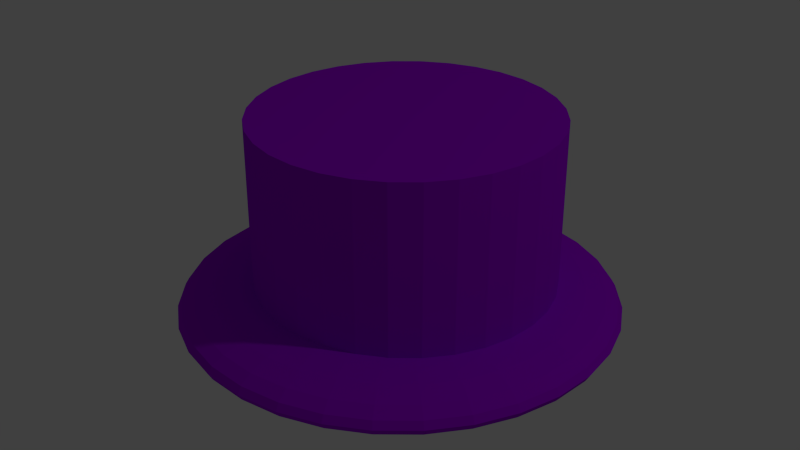 # Source: purpleHat.blend  (saved by Blender 2.79.0; exported with 4.5.12 LTS)
import bpy
from mathutils import Matrix  # noqa: F401  (used for matrix-valued properties, if any)

bpy.ops.wm.read_factory_settings(use_empty=True)
scene = bpy.context.scene
scene.name = 'Scene'

# ---- collections
col_collection_1 = bpy.data.collections.new('Collection 1'); scene.collection.children.link(col_collection_1)

# ---- materials (node trees are filled in below, after node groups)
mat_material_003 = bpy.data.materials.new('Material.003')
mat_material_003.alpha_threshold = 0.0
mat_material_003.use_transparent_shadow = False
mat_material_003.diffuse_color = (0.378, 0.0, 0.8, 1.0)
mat_material_003.roughness = 0.5
mat_material_003.line_color = (0.0, 0.0, 0.0, 1.0)

# ---- material node trees

# ---- world
world_world = bpy.data.worlds.new('World'); scene.world = world_world
world_world.color = (0.05088, 0.05088, 0.05088)
world_world.use_sun_shadow = False
world_world.sun_shadow_jitter_overblur = 0.0
world_world.cycles.sampling_method = 'NONE'
world_world.cycles.sample_map_resolution = 256

# ---- cameras
cam_camera = bpy.data.cameras.new('Camera')
cam_camera.clip_end = 100.0
cam_camera.lens = 35.0
cam_camera.sensor_width = 32.0
cam_camera.sensor_height = 18.0
cam_camera.ortho_scale = 7.314
cam_camera.dof.focus_distance = 0.0
cam_camera.dof.aperture_fstop = 128.0

# ---- lights
light_lamp = bpy.data.lights.new('Lamp', 'POINT')
light_lamp.transmission_factor = 0.0
light_lamp.cutoff_distance = 30.0
light_lamp.energy = 100.0
light_lamp.shadow_buffer_clip_start = 1.001
light_lamp.shadow_soft_size = 0.1
light_lamp.shadow_maximum_resolution = 0.006
light_lamp.use_absolute_resolution = True
light_lamp.cycles.use_multiple_importance_sampling = False

# ---- meshes
me_cylinder = bpy.data.meshes.new('Cylinder')
me_cylinder.from_pydata([(0.0, 1.0, -1.0), (0.0, 1.0, 1.0), (0.1951, 0.9808, -1.0), (0.1951, 0.9808, 1.0), (0.3827, 0.9239, -1.0), (0.3827, 0.9239, 1.0), (0.5556, 0.8315, -1.0), (0.5556, 0.8315, 1.0), (0.7071, 0.7071, -1.0), (0.7071, 0.7071, 1.0), (0.8315, 0.5556, -1.0), (0.8315, 0.5556, 1.0), (0.9239, 0.3827, -1.0), (0.9239, 0.3827, 1.0), (0.9808, 0.1951, -1.0), (0.9808, 0.1951, 1.0), (1.0, 7.55e-08, -1.0), (1.0, 7.55e-08, 1.0), (0.9808, -0.1951, -1.0), (0.9808, -0.1951, 1.0), (0.9239, -0.3827, -1.0), (0.9239, -0.3827, 1.0), (0.8315, -0.5556, -1.0), (0.8315, -0.5556, 1.0), (0.7071, -0.7071, -1.0), (0.7071, -0.7071, 1.0), (0.5556, -0.8315, -1.0), (0.5556, -0.8315, 1.0), (0.3827, -0.9239, -1.0), (0.3827, -0.9239, 1.0), (0.1951, -0.9808, -1.0), (0.1951, -0.9808, 1.0), (-3.258e-07, -1.0, -1.0), (-3.258e-07, -1.0, 1.0), (-0.1951, -0.9808, -1.0), (-0.1951, -0.9808, 1.0), (-0.3827, -0.9239, -1.0), (-0.3827, -0.9239, 1.0), (-0.5556, -0.8315, -1.0), (-0.5556, -0.8315, 1.0), (-0.7071, -0.7071, -1.0), (-0.7071, -0.7071, 1.0), (-0.8315, -0.5556, -1.0), (-0.8315, -0.5556, 1.0), (-0.9239, -0.3827, -1.0), (-0.9239, -0.3827, 1.0), (-0.9808, -0.1951, -1.0), (-0.9808, -0.1951, 1.0), (-1.0, 9.656e-07, -1.0), (-1.0, 9.656e-07, 1.0), (-0.9808, 0.1951, -1.0), (-0.9808, 0.1951, 1.0), (-0.9239, 0.3827, -1.0), (-0.9239, 0.3827, 1.0), (-0.8315, 0.5556, -1.0), (-0.8315, 0.5556, 1.0), (-0.7071, 0.7071, -1.0), (-0.7071, 0.7071, 1.0), (-0.5556, 0.8315, -1.0), (-0.5556, 0.8315, 1.0), (-0.3827, 0.9239, -1.0), (-0.3827, 0.9239, 1.0), (-0.1951, 0.9808, -1.0), (-0.1951, 0.9808, 1.0), (-0.3207, -0.01587, -0.7357), (-0.5952, -0.01587, -0.7585), (-0.8482, -0.01587, -0.7955), (-1.07, -0.01587, -0.8452), (-1.252, -0.01587, -0.9058), (-1.387, -0.01587, -0.975), (-1.47, -0.01587, -1.05), (-1.499, -0.01587, -1.128), (-1.47, -0.01587, -1.206), (-1.387, -0.01587, -1.281), (-1.252, -0.01587, -1.35), (-1.07, -0.01587, -1.411), (-0.8482, -0.01587, -1.461), (-0.5952, -0.01587, -1.498), (-0.3207, -0.01587, -1.52), (-0.3152, 0.03982, -0.7357), (-0.5845, 0.09338, -0.7585), (-0.8326, 0.1427, -0.7955), (-1.05, 0.186, -0.8452), (-1.229, 0.2215, -0.9058), (-1.361, 0.2479, -0.975), (-1.443, 0.2641, -1.05), (-1.47, 0.2696, -1.128), (-1.443, 0.2641, -1.206), (-1.361, 0.2479, -1.281), (-1.229, 0.2215, -1.35), (-1.05, 0.186, -1.411), (-0.8326, 0.1427, -1.461), (-0.5845, 0.09338, -1.498), (-0.3152, 0.03982, -1.52), (-0.299, 0.09338, -0.7357), (-0.5526, 0.1984, -0.7585), (-0.7863, 0.2953, -0.7955), (-0.9912, 0.3801, -0.8452), (-1.159, 0.4498, -0.9058), (-1.284, 0.5015, -0.975), (-1.361, 0.5334, -1.05), (-1.387, 0.5442, -1.128), (-1.361, 0.5334, -1.206), (-1.284, 0.5015, -1.281), (-1.159, 0.4498, -1.35), (-0.9912, 0.3801, -1.411), (-0.7863, 0.2953, -1.461), (-0.5526, 0.1984, -1.498), (-0.299, 0.09338, -1.52), (-0.2726, 0.1427, -0.7357), (-0.5008, 0.2953, -0.7585), (-0.7112, 0.4358, -0.7955), (-0.8956, 0.559, -0.8452), (-1.047, 0.6601, -0.9058), (-1.159, 0.7353, -0.975), (-1.229, 0.7815, -1.05), (-1.252, 0.7972, -1.128), (-1.229, 0.7815, -1.206), (-1.159, 0.7353, -1.281), (-1.047, 0.6601, -1.35), (-0.8956, 0.559, -1.411), (-0.7112, 0.4358, -1.461), (-0.5008, 0.2953, -1.498), (-0.2726, 0.1427, -1.52), (-0.2371, 0.186, -0.7357), (-0.4312, 0.3801, -0.7585), (-0.6101, 0.559, -0.7955), (-0.7669, 0.7158, -0.8452), (-0.8956, 0.8445, -0.9058), (-0.9912, 0.9401, -0.975), (-1.05, 0.999, -1.05), (-1.07, 1.019, -1.128), (-1.05, 0.999, -1.206), (-0.9912, 0.9401, -1.281), (-0.8956, 0.8445, -1.35), (-0.7669, 0.7158, -1.411), (-0.6101, 0.559, -1.461), (-0.4312, 0.3801, -1.498), (-0.2371, 0.186, -1.52), (-0.1938, 0.2215, -0.7357), (-0.3463, 0.4498, -0.7585), (-0.4869, 0.6601, -0.7955), (-0.6101, 0.8445, -0.8452), (-0.7112, 0.9958, -0.9058), (-0.7863, 1.108, -0.975), (-0.8326, 1.178, -1.05), (-0.8482, 1.201, -1.128), (-0.8326, 1.178, -1.206), (-0.7863, 1.108, -1.281), (-0.7112, 0.9958, -1.35), (-0.6101, 0.8445, -1.411), (-0.4869, 0.6601, -1.461), (-0.3463, 0.4498, -1.498), (-0.1938, 0.2215, -1.52), (-0.1444, 0.2479, -0.7357), (-0.2495, 0.5015, -0.7585), (-0.3463, 0.7353, -0.7955), (-0.4312, 0.9401, -0.8452), (-0.5008, 1.108, -0.9058), (-0.5526, 1.233, -0.975), (-0.5845, 1.31, -1.05), (-0.5952, 1.336, -1.128), (-0.5845, 1.31, -1.206), (-0.5526, 1.233, -1.281), (-0.5008, 1.108, -1.35), (-0.4312, 0.9401, -1.411), (-0.3463, 0.7353, -1.461), (-0.2495, 0.5015, -1.498), (-0.1444, 0.2479, -1.52), (-0.09089, 0.2641, -0.7357), (-0.1444, 0.5334, -0.7585), (-0.1938, 0.7815, -0.7955), (-0.2371, 0.999, -0.8452), (-0.2726, 1.178, -0.9058), (-0.299, 1.31, -0.975), (-0.3152, 1.392, -1.05), (-0.3207, 1.419, -1.128), (-0.3152, 1.392, -1.206), (-0.299, 1.31, -1.281), (-0.2726, 1.178, -1.35), (-0.2371, 0.999, -1.411), (-0.1938, 0.7815, -1.461), (-0.1444, 0.5334, -1.498), (-0.09089, 0.2641, -1.52), (-0.03519, 0.2696, -0.7357), (-0.03519, 0.5442, -0.7585), (-0.03519, 0.7972, -0.7955), (-0.03519, 1.019, -0.8452), (-0.03519, 1.201, -0.9058), (-0.03519, 1.336, -0.975), (-0.03519, 1.419, -1.05), (-0.03519, 1.448, -1.128), (-0.03519, 1.419, -1.206), (-0.03519, 1.336, -1.281), (-0.03519, 1.201, -1.35), (-0.03519, 1.019, -1.411), (-0.03519, 0.7972, -1.461), (-0.03519, 0.5442, -1.498), (-0.03519, 0.2696, -1.52), (0.0205, 0.2641, -0.7357), (0.07406, 0.5334, -0.7585), (0.1234, 0.7815, -0.7955), (0.1667, 0.999, -0.8452), (0.2022, 1.178, -0.9058), (0.2286, 1.31, -0.975), (0.2448, 1.392, -1.05), (0.2503, 1.419, -1.128), (0.2448, 1.392, -1.206), (0.2286, 1.31, -1.281), (0.2022, 1.178, -1.35), (0.1667, 0.999, -1.411), (0.1234, 0.7815, -1.461), (0.07406, 0.5334, -1.498), (0.0205, 0.2641, -1.52), (0.07406, 0.2479, -0.7357), (0.1791, 0.5015, -0.7585), (0.2759, 0.7353, -0.7955), (0.3608, 0.9401, -0.8452), (0.4304, 1.108, -0.9058), (0.4822, 1.233, -0.975), (0.5141, 1.31, -1.05), (0.5248, 1.336, -1.128), (0.5141, 1.31, -1.206), (0.4822, 1.233, -1.281), (0.4304, 1.108, -1.35), (0.3608, 0.9401, -1.411), (0.2759, 0.7353, -1.461), (0.1791, 0.5015, -1.498), (0.07406, 0.2479, -1.52), (0.1234, 0.2215, -0.7357), (0.2759, 0.4498, -0.7585), (0.4165, 0.6601, -0.7955), (0.5397, 0.8445, -0.8452), (0.6408, 0.9958, -0.9058), (0.7159, 1.108, -0.975), (0.7622, 1.178, -1.05), (0.7778, 1.201, -1.128), (0.7622, 1.178, -1.206), (0.7159, 1.108, -1.281), (0.6408, 0.9958, -1.35), (0.5397, 0.8445, -1.411), (0.4165, 0.6601, -1.461), (0.2759, 0.4498, -1.498), (0.1234, 0.2215, -1.52), (0.1667, 0.186, -0.7357), (0.3608, 0.3801, -0.7585), (0.5397, 0.559, -0.7955), (0.6965, 0.7158, -0.8452), (0.8252, 0.8445, -0.9058), (0.9208, 0.9401, -0.975), (0.9797, 0.999, -1.05), (0.9996, 1.019, -1.128), (0.9797, 0.999, -1.206), (0.9208, 0.9401, -1.281), (0.8252, 0.8445, -1.35), (0.6965, 0.7158, -1.411), (0.5397, 0.559, -1.461), (0.3608, 0.3801, -1.498), (0.1667, 0.186, -1.52), (0.2022, 0.1427, -0.7357), (0.4304, 0.2953, -0.7585), (0.6408, 0.4358, -0.7955), (0.8252, 0.559, -0.8452), (0.9765, 0.6601, -0.9058), (1.089, 0.7353, -0.975), (1.158, 0.7815, -1.05), (1.182, 0.7972, -1.128), (1.158, 0.7815, -1.206), (1.089, 0.7353, -1.281), (0.9765, 0.6601, -1.35), (0.8252, 0.559, -1.411), (0.6408, 0.4358, -1.461), (0.4304, 0.2953, -1.498), (0.2022, 0.1427, -1.52), (0.2286, 0.09338, -0.7357), (0.4822, 0.1984, -0.7585), (0.7159, 0.2953, -0.7955), (0.9208, 0.3801, -0.8452), (1.089, 0.4498, -0.9058), (1.214, 0.5015, -0.975), (1.291, 0.5334, -1.05), (1.317, 0.5442, -1.128), (1.291, 0.5334, -1.206), (1.214, 0.5015, -1.281), (1.089, 0.4498, -1.35), (0.9208, 0.3801, -1.411), (0.7159, 0.2953, -1.461), (0.4822, 0.1984, -1.498), (0.2286, 0.09338, -1.52), (0.2448, 0.03982, -0.7357), (0.5141, 0.09338, -0.7585), (0.7622, 0.1427, -0.7955), (0.9797, 0.186, -0.8452), (1.158, 0.2215, -0.9058), (1.291, 0.2479, -0.975), (1.373, 0.2641, -1.05), (1.4, 0.2696, -1.128), (1.373, 0.2641, -1.206), (1.291, 0.2479, -1.281), (1.158, 0.2215, -1.35), (0.9797, 0.186, -1.411), (0.7622, 0.1427, -1.461), (0.5141, 0.09338, -1.498), (0.2448, 0.03982, -1.52), (0.2503, -0.01587, -0.7357), (0.5248, -0.01587, -0.7585), (0.7778, -0.01587, -0.7955), (0.9996, -0.01587, -0.8452), (1.182, -0.01587, -0.9058), (1.317, -0.01587, -0.975), (1.4, -0.01587, -1.05), (1.428, -0.01587, -1.128), (1.4, -0.01587, -1.206), (1.317, -0.01587, -1.281), (1.182, -0.01587, -1.35), (0.9996, -0.01587, -1.411), (0.7778, -0.01587, -1.461), (0.5248, -0.01587, -1.498), (0.2503, -0.01587, -1.52), (0.2448, -0.07157, -0.7357), (0.5141, -0.1251, -0.7585), (0.7622, -0.1745, -0.7955), (0.9797, -0.2178, -0.8452), (1.158, -0.2533, -0.9058), (1.291, -0.2796, -0.975), (1.373, -0.2959, -1.05), (1.4, -0.3014, -1.128), (1.373, -0.2959, -1.206), (1.291, -0.2796, -1.281), (1.158, -0.2533, -1.35), (0.9797, -0.2178, -1.411), (0.7622, -0.1745, -1.461), (0.5141, -0.1251, -1.498), (0.2448, -0.07157, -1.52), (0.2286, -0.1251, -0.7357), (0.4822, -0.2302, -0.7585), (0.7159, -0.327, -0.7955), (0.9208, -0.4119, -0.8452), (1.089, -0.4815, -0.9058), (1.214, -0.5333, -0.975), (1.291, -0.5651, -1.05), (1.317, -0.5759, -1.128), (1.291, -0.5651, -1.206), (1.214, -0.5333, -1.281), (1.089, -0.4815, -1.35), (0.9208, -0.4119, -1.411), (0.7159, -0.327, -1.461), (0.4822, -0.2302, -1.498), (0.2286, -0.1251, -1.52), (0.2022, -0.1745, -0.7357), (0.4304, -0.327, -0.7585), (0.6408, -0.4676, -0.7955), (0.8252, -0.5908, -0.8452), (0.9765, -0.6919, -0.9058), (1.089, -0.767, -0.975), (1.158, -0.8133, -1.05), (1.182, -0.8289, -1.128), (1.158, -0.8133, -1.206), (1.089, -0.767, -1.281), (0.9765, -0.6919, -1.35), (0.8252, -0.5908, -1.411), (0.6408, -0.4676, -1.461), (0.4304, -0.327, -1.498), (0.2022, -0.1745, -1.52), (0.1667, -0.2178, -0.7357), (0.3608, -0.4119, -0.7585), (0.5397, -0.5908, -0.7955), (0.6965, -0.7476, -0.8452), (0.8252, -0.8763, -0.9058), (0.9208, -0.9719, -0.975), (0.9797, -1.031, -1.05), (0.9996, -1.051, -1.128), (0.9797, -1.031, -1.206), (0.9208, -0.9719, -1.281), (0.8252, -0.8763, -1.35), (0.6965, -0.7476, -1.411), (0.5397, -0.5908, -1.461), (0.3608, -0.4119, -1.498), (0.1667, -0.2178, -1.52), (0.1234, -0.2533, -0.7357), (0.2759, -0.4815, -0.7585), (0.4165, -0.6919, -0.7955), (0.5397, -0.8763, -0.8452), (0.6408, -1.028, -0.9058), (0.7159, -1.14, -0.975), (0.7622, -1.209, -1.05), (0.7778, -1.233, -1.128), (0.7622, -1.209, -1.206), (0.7159, -1.14, -1.281), (0.6408, -1.028, -1.35), (0.5397, -0.8763, -1.411), (0.4165, -0.6919, -1.461), (0.2759, -0.4815, -1.498), (0.1234, -0.2533, -1.52), (-0.03519, -0.01587, -1.528), (0.07406, -0.2796, -0.7357), (0.1791, -0.5333, -0.7585), (0.2759, -0.767, -0.7955), (0.3608, -0.9719, -0.8452), (0.4304, -1.14, -0.9058), (0.4822, -1.265, -0.975), (0.5141, -1.342, -1.05), (0.5248, -1.368, -1.128), (0.5141, -1.342, -1.206), (0.4822, -1.265, -1.281), (0.4304, -1.14, -1.35), (0.3608, -0.9719, -1.411), (0.2759, -0.767, -1.461), (0.1791, -0.5333, -1.498), (0.07406, -0.2796, -1.52), (0.0205, -0.2959, -0.7357), (0.07406, -0.5651, -0.7585), (0.1234, -0.8133, -0.7955), (0.1667, -1.031, -0.8452), (0.2022, -1.209, -0.9058), (0.2286, -1.342, -0.975), (0.2448, -1.424, -1.05), (0.2503, -1.451, -1.128), (0.2448, -1.424, -1.206), (0.2286, -1.342, -1.281), (0.2022, -1.209, -1.35), (0.1667, -1.031, -1.411), (0.1234, -0.8133, -1.461), (0.07406, -0.5651, -1.498), (0.0205, -0.2959, -1.52), (-0.03519, -0.3014, -0.7357), (-0.03519, -0.5759, -0.7585), (-0.03519, -0.8289, -0.7955), (-0.03519, -1.051, -0.8452), (-0.03519, -1.233, -0.9058), (-0.03519, -1.368, -0.975), (-0.03519, -1.451, -1.05), (-0.03519, -1.479, -1.128), (-0.03519, -1.451, -1.206), (-0.03519, -1.368, -1.281), (-0.03519, -1.233, -1.35), (-0.03519, -1.051, -1.411), (-0.03519, -0.8289, -1.461), (-0.03519, -0.5759, -1.498), (-0.03519, -0.3014, -1.52), (-0.09089, -0.2959, -0.7357), (-0.1444, -0.5651, -0.7585), (-0.1938, -0.8133, -0.7955), (-0.2371, -1.031, -0.8452), (-0.2726, -1.209, -0.9058), (-0.299, -1.342, -0.975), (-0.3152, -1.424, -1.05), (-0.3207, -1.451, -1.128), (-0.3152, -1.424, -1.206), (-0.299, -1.342, -1.281), (-0.2726, -1.209, -1.35), (-0.2371, -1.031, -1.411), (-0.1938, -0.8133, -1.461), (-0.1444, -0.5651, -1.498), (-0.09089, -0.2959, -1.52), (-0.1444, -0.2796, -0.7357), (-0.2495, -0.5333, -0.7585), (-0.3463, -0.767, -0.7955), (-0.4312, -0.9719, -0.8452), (-0.5008, -1.14, -0.9058), (-0.5526, -1.265, -0.975), (-0.5845, -1.342, -1.05), (-0.5952, -1.368, -1.128), (-0.5845, -1.342, -1.206), (-0.5526, -1.265, -1.281), (-0.5008, -1.14, -1.35), (-0.4312, -0.9719, -1.411), (-0.3463, -0.767, -1.461), (-0.2495, -0.5333, -1.498), (-0.1444, -0.2796, -1.52), (-0.1938, -0.2533, -0.7357), (-0.3463, -0.4815, -0.7585), (-0.4869, -0.6919, -0.7955), (-0.6101, -0.8763, -0.8452), (-0.7112, -1.028, -0.9058), (-0.7863, -1.14, -0.975), (-0.8326, -1.209, -1.05), (-0.8482, -1.233, -1.128), (-0.8326, -1.209, -1.206), (-0.7863, -1.14, -1.281), (-0.7112, -1.028, -1.35), (-0.6101, -0.8763, -1.411), (-0.4869, -0.6919, -1.461), (-0.3463, -0.4815, -1.498), (-0.1938, -0.2533, -1.52), (-0.2371, -0.2178, -0.7357), (-0.4312, -0.4119, -0.7585), (-0.6101, -0.5908, -0.7955), (-0.7669, -0.7476, -0.8452), (-0.8956, -0.8763, -0.9058), (-0.9912, -0.9719, -0.975), (-1.05, -1.031, -1.05), (-1.07, -1.051, -1.128), (-1.05, -1.031, -1.206), (-0.9912, -0.9719, -1.281), (-0.8956, -0.8763, -1.35), (-0.7669, -0.7476, -1.411), (-0.6101, -0.5908, -1.461), (-0.4312, -0.4119, -1.498), (-0.2371, -0.2178, -1.52), (-0.2726, -0.1745, -0.7357), (-0.5008, -0.327, -0.7585), (-0.7112, -0.4676, -0.7955), (-0.8956, -0.5908, -0.8452), (-1.047, -0.6919, -0.9058), (-1.159, -0.767, -0.975), (-1.229, -0.8133, -1.05), (-1.252, -0.8289, -1.128), (-1.229, -0.8133, -1.206), (-1.159, -0.767, -1.281), (-1.047, -0.6919, -1.35), (-0.8956, -0.5908, -1.411), (-0.7112, -0.4676, -1.461), (-0.5008, -0.327, -1.498), (-0.2726, -0.1745, -1.52), (-0.03519, -0.01587, -0.7281), (-0.299, -0.1251, -0.7357), (-0.5526, -0.2302, -0.7585), (-0.7863, -0.327, -0.7955), (-0.9912, -0.4119, -0.8452), (-1.159, -0.4815, -0.9058), (-1.284, -0.5333, -0.975), (-1.361, -0.5651, -1.05), (-1.387, -0.5759, -1.128), (-1.361, -0.5651, -1.206), (-1.284, -0.5333, -1.281), (-1.159, -0.4815, -1.35), (-0.9912, -0.4119, -1.411), (-0.7863, -0.327, -1.461), (-0.5526, -0.2302, -1.498), (-0.299, -0.1251, -1.52), (-0.3152, -0.07157, -0.7357), (-0.5845, -0.1251, -0.7585), (-0.8326, -0.1745, -0.7955), (-1.05, -0.2178, -0.8452), (-1.229, -0.2533, -0.9058), (-1.361, -0.2796, -0.975), (-1.443, -0.2959, -1.05), (-1.47, -0.3014, -1.128), (-1.443, -0.2959, -1.206), (-1.361, -0.2796, -1.281), (-1.229, -0.2533, -1.35), (-1.05, -0.2178, -1.411), (-0.8326, -0.1745, -1.461), (-0.5845, -0.1251, -1.498), (-0.3152, -0.07157, -1.52)], [], [(0, 1, 3, 2), (2, 3, 5, 4), (4, 5, 7, 6), (6, 7, 9, 8), (8, 9, 11, 10), (10, 11, 13, 12), (12, 13, 15, 14), (14, 15, 17, 16), (16, 17, 19, 18), (18, 19, 21, 20), (20, 21, 23, 22), (22, 23, 25, 24), (24, 25, 27, 26), (26, 27, 29, 28), (28, 29, 31, 30), (30, 31, 33, 32), (32, 33, 35, 34), (34, 35, 37, 36), (36, 37, 39, 38), (38, 39, 41, 40), (40, 41, 43, 42), (42, 43, 45, 44), (44, 45, 47, 46), (46, 47, 49, 48), (48, 49, 51, 50), (50, 51, 53, 52), (52, 53, 55, 54), (54, 55, 57, 56), (56, 57, 59, 58), (58, 59, 61, 60), (3, 1, 63, 61, 59, 57, 55, 53, 51, 49, 47, 45, 43, 41, 39, 37, 35, 33, 31, 29, 27, 25, 23, 21, 19, 17, 15, 13, 11, 9, 7, 5), (62, 63, 1, 0), (60, 61, 63, 62), (0, 2, 4, 6, 8, 10, 12, 14, 16, 18, 20, 22, 24, 26, 28, 30, 32, 34, 36, 38, 40, 42, 44, 46, 48, 50, 52, 54, 56, 58, 60, 62), (72, 71, 86, 87), (70, 69, 84, 85), (68, 67, 82, 83), (66, 65, 80, 81), (77, 76, 91, 92), (75, 74, 89, 90), (73, 72, 87, 88), (71, 70, 85, 86), (69, 68, 83, 84), (67, 66, 81, 82), (78, 77, 92, 93), (65, 64, 79, 80), (76, 75, 90, 91), (74, 73, 88, 89), (82, 81, 96, 97), (93, 92, 107, 108), (80, 79, 94, 95), (91, 90, 105, 106), (89, 88, 103, 104), (87, 86, 101, 102), (85, 84, 99, 100), (83, 82, 97, 98), (81, 80, 95, 96), (92, 91, 106, 107), (90, 89, 104, 105), (88, 87, 102, 103), (86, 85, 100, 101), (84, 83, 98, 99), (97, 96, 111, 112), (108, 107, 122, 123), (95, 94, 109, 110), (106, 105, 120, 121), (104, 103, 118, 119), (102, 101, 116, 117), (100, 99, 114, 115), (98, 97, 112, 113), (96, 95, 110, 111), (107, 106, 121, 122), (105, 104, 119, 120), (103, 102, 117, 118), (101, 100, 115, 116), (99, 98, 113, 114), (112, 111, 126, 127), (123, 122, 137, 138), (110, 109, 124, 125), (121, 120, 135, 136), (119, 118, 133, 134), (117, 116, 131, 132), (115, 114, 129, 130), (113, 112, 127, 128), (111, 110, 125, 126), (122, 121, 136, 137), (120, 119, 134, 135), (118, 117, 132, 133), (116, 115, 130, 131), (114, 113, 128, 129), (127, 126, 141, 142), (138, 137, 152, 153), (125, 124, 139, 140), (136, 135, 150, 151), (134, 133, 148, 149), (132, 131, 146, 147), (130, 129, 144, 145), (128, 127, 142, 143), (126, 125, 140, 141), (137, 136, 151, 152), (135, 134, 149, 150), (133, 132, 147, 148), (131, 130, 145, 146), (129, 128, 143, 144), (142, 141, 156, 157), (153, 152, 167, 168), (140, 139, 154, 155), (151, 150, 165, 166), (149, 148, 163, 164), (147, 146, 161, 162), (145, 144, 159, 160), (143, 142, 157, 158), (141, 140, 155, 156), (152, 151, 166, 167), (150, 149, 164, 165), (148, 147, 162, 163), (146, 145, 160, 161), (144, 143, 158, 159), (157, 156, 171, 172), (168, 167, 182, 183), (155, 154, 169, 170), (166, 165, 180, 181), (164, 163, 178, 179), (162, 161, 176, 177), (160, 159, 174, 175), (158, 157, 172, 173), (156, 155, 170, 171), (167, 166, 181, 182), (165, 164, 179, 180), (163, 162, 177, 178), (161, 160, 175, 176), (159, 158, 173, 174), (172, 171, 186, 187), (183, 182, 197, 198), (170, 169, 184, 185), (181, 180, 195, 196), (179, 178, 193, 194), (177, 176, 191, 192), (175, 174, 189, 190), (173, 172, 187, 188), (171, 170, 185, 186), (182, 181, 196, 197), (180, 179, 194, 195), (178, 177, 192, 193), (176, 175, 190, 191), (174, 173, 188, 189), (187, 186, 201, 202), (198, 197, 212, 213), (185, 184, 199, 200), (196, 195, 210, 211), (194, 193, 208, 209), (192, 191, 206, 207), (190, 189, 204, 205), (188, 187, 202, 203), (186, 185, 200, 201), (197, 196, 211, 212), (195, 194, 209, 210), (193, 192, 207, 208), (191, 190, 205, 206), (189, 188, 203, 204), (202, 201, 216, 217), (213, 212, 227, 228), (200, 199, 214, 215), (211, 210, 225, 226), (209, 208, 223, 224), (207, 206, 221, 222), (205, 204, 219, 220), (203, 202, 217, 218), (201, 200, 215, 216), (212, 211, 226, 227), (210, 209, 224, 225), (208, 207, 222, 223), (206, 205, 220, 221), (204, 203, 218, 219), (217, 216, 231, 232), (228, 227, 242, 243), (215, 214, 229, 230), (226, 225, 240, 241), (224, 223, 238, 239), (222, 221, 236, 237), (220, 219, 234, 235), (218, 217, 232, 233), (216, 215, 230, 231), (227, 226, 241, 242), (225, 224, 239, 240), (223, 222, 237, 238), (221, 220, 235, 236), (219, 218, 233, 234), (232, 231, 246, 247), (243, 242, 257, 258), (230, 229, 244, 245), (241, 240, 255, 256), (239, 238, 253, 254), (237, 236, 251, 252), (235, 234, 249, 250), (233, 232, 247, 248), (231, 230, 245, 246), (242, 241, 256, 257), (240, 239, 254, 255), (238, 237, 252, 253), (236, 235, 250, 251), (234, 233, 248, 249), (247, 246, 261, 262), (258, 257, 272, 273), (245, 244, 259, 260), (256, 255, 270, 271), (254, 253, 268, 269), (252, 251, 266, 267), (250, 249, 264, 265), (248, 247, 262, 263), (246, 245, 260, 261), (257, 256, 271, 272), (255, 254, 269, 270), (253, 252, 267, 268), (251, 250, 265, 266), (249, 248, 263, 264), (262, 261, 276, 277), (273, 272, 287, 288), (260, 259, 274, 275), (271, 270, 285, 286), (269, 268, 283, 284), (267, 266, 281, 282), (265, 264, 279, 280), (263, 262, 277, 278), (261, 260, 275, 276), (272, 271, 286, 287), (270, 269, 284, 285), (268, 267, 282, 283), (266, 265, 280, 281), (264, 263, 278, 279), (277, 276, 291, 292), (288, 287, 302, 303), (275, 274, 289, 290), (286, 285, 300, 301), (284, 283, 298, 299), (282, 281, 296, 297), (280, 279, 294, 295), (278, 277, 292, 293), (276, 275, 290, 291), (287, 286, 301, 302), (285, 284, 299, 300), (283, 282, 297, 298), (281, 280, 295, 296), (279, 278, 293, 294), (292, 291, 306, 307), (303, 302, 317, 318), (290, 289, 304, 305), (301, 300, 315, 316), (299, 298, 313, 314), (297, 296, 311, 312), (295, 294, 309, 310), (293, 292, 307, 308), (291, 290, 305, 306), (302, 301, 316, 317), (300, 299, 314, 315), (298, 297, 312, 313), (296, 295, 310, 311), (294, 293, 308, 309), (307, 306, 321, 322), (318, 317, 332, 333), (305, 304, 319, 320), (316, 315, 330, 331), (314, 313, 328, 329), (312, 311, 326, 327), (310, 309, 324, 325), (308, 307, 322, 323), (306, 305, 320, 321), (317, 316, 331, 332), (315, 314, 329, 330), (313, 312, 327, 328), (311, 310, 325, 326), (309, 308, 323, 324), (322, 321, 336, 337), (333, 332, 347, 348), (320, 319, 334, 335), (331, 330, 345, 346), (329, 328, 343, 344), (327, 326, 341, 342), (325, 324, 339, 340), (323, 322, 337, 338), (321, 320, 335, 336), (332, 331, 346, 347), (330, 329, 344, 345), (328, 327, 342, 343), (326, 325, 340, 341), (324, 323, 338, 339), (337, 336, 351, 352), (348, 347, 362, 363), (335, 334, 349, 350), (346, 345, 360, 361), (344, 343, 358, 359), (342, 341, 356, 357), (340, 339, 354, 355), (338, 337, 352, 353), (336, 335, 350, 351), (347, 346, 361, 362), (345, 344, 359, 360), (343, 342, 357, 358), (341, 340, 355, 356), (339, 338, 353, 354), (352, 351, 366, 367), (363, 362, 377, 378), (350, 349, 364, 365), (361, 360, 375, 376), (359, 358, 373, 374), (357, 356, 371, 372), (355, 354, 369, 370), (353, 352, 367, 368), (351, 350, 365, 366), (362, 361, 376, 377), (360, 359, 374, 375), (358, 357, 372, 373), (356, 355, 370, 371), (354, 353, 368, 369), (367, 366, 381, 382), (378, 377, 392, 393), (365, 364, 379, 380), (376, 375, 390, 391), (374, 373, 388, 389), (372, 371, 386, 387), (370, 369, 384, 385), (368, 367, 382, 383), (366, 365, 380, 381), (377, 376, 391, 392), (375, 374, 389, 390), (373, 372, 387, 388), (371, 370, 385, 386), (369, 368, 383, 384), (382, 381, 397, 398), (393, 392, 408, 409), (380, 379, 395, 396), (391, 390, 406, 407), (389, 388, 404, 405), (387, 386, 402, 403), (385, 384, 400, 401), (383, 382, 398, 399), (381, 380, 396, 397), (392, 391, 407, 408), (390, 389, 405, 406), (388, 387, 403, 404), (386, 385, 401, 402), (384, 383, 399, 400), (398, 397, 412, 413), (409, 408, 423, 424), (396, 395, 410, 411), (407, 406, 421, 422), (405, 404, 419, 420), (403, 402, 417, 418), (401, 400, 415, 416), (399, 398, 413, 414), (397, 396, 411, 412), (408, 407, 422, 423), (406, 405, 420, 421), (404, 403, 418, 419), (402, 401, 416, 417), (400, 399, 414, 415), (413, 412, 427, 428), (424, 423, 438, 439), (411, 410, 425, 426), (422, 421, 436, 437), (420, 419, 434, 435), (418, 417, 432, 433), (416, 415, 430, 431), (414, 413, 428, 429), (412, 411, 426, 427), (423, 422, 437, 438), (421, 420, 435, 436), (419, 418, 433, 434), (417, 416, 431, 432), (415, 414, 429, 430), (428, 427, 442, 443), (439, 438, 453, 454), (426, 425, 440, 441), (437, 436, 451, 452), (435, 434, 449, 450), (433, 432, 447, 448), (431, 430, 445, 446), (429, 428, 443, 444), (427, 426, 441, 442), (438, 437, 452, 453), (436, 435, 450, 451), (434, 433, 448, 449), (432, 431, 446, 447), (430, 429, 444, 445), (443, 442, 457, 458), (454, 453, 468, 469), (441, 440, 455, 456), (452, 451, 466, 467), (450, 449, 464, 465), (448, 447, 462, 463), (446, 445, 460, 461), (444, 443, 458, 459), (442, 441, 456, 457), (453, 452, 467, 468), (451, 450, 465, 466), (449, 448, 463, 464), (447, 446, 461, 462), (445, 444, 459, 460), (458, 457, 472, 473), (469, 468, 483, 484), (456, 455, 470, 471), (467, 466, 481, 482), (465, 464, 479, 480), (463, 462, 477, 478), (461, 460, 475, 476), (459, 458, 473, 474), (457, 456, 471, 472), (468, 467, 482, 483), (466, 465, 480, 481), (464, 463, 478, 479), (462, 461, 476, 477), (460, 459, 474, 475), (473, 472, 487, 488), (484, 483, 498, 499), (471, 470, 485, 486), (482, 481, 496, 497), (480, 479, 494, 495), (478, 477, 492, 493), (476, 475, 490, 491), (474, 473, 488, 489), (472, 471, 486, 487), (483, 482, 497, 498), (481, 480, 495, 496), (479, 478, 493, 494), (477, 476, 491, 492), (475, 474, 489, 490), (488, 487, 502, 503), (499, 498, 513, 514), (486, 485, 500, 501), (497, 496, 511, 512), (495, 494, 509, 510), (493, 492, 507, 508), (491, 490, 505, 506), (489, 488, 503, 504), (487, 486, 501, 502), (498, 497, 512, 513), (496, 495, 510, 511), (494, 493, 508, 509), (492, 491, 506, 507), (490, 489, 504, 505), (503, 502, 518, 519), (514, 513, 529, 530), (501, 500, 516, 517), (512, 511, 527, 528), (510, 509, 525, 526), (508, 507, 523, 524), (506, 505, 521, 522), (504, 503, 519, 520), (502, 501, 517, 518), (513, 512, 528, 529), (511, 510, 526, 527), (509, 508, 524, 525), (507, 506, 522, 523), (505, 504, 520, 521), (519, 518, 533, 534), (530, 529, 544, 545), (517, 516, 531, 532), (528, 527, 542, 543), (526, 525, 540, 541), (524, 523, 538, 539), (522, 521, 536, 537), (520, 519, 534, 535), (518, 517, 532, 533), (529, 528, 543, 544), (527, 526, 541, 542), (525, 524, 539, 540), (523, 522, 537, 538), (521, 520, 535, 536), (394, 78, 93), (64, 515, 79), (394, 93, 108), (79, 515, 94), (394, 108, 123), (94, 515, 109), (394, 123, 138), (109, 515, 124), (394, 138, 153), (124, 515, 139), (394, 153, 168), (139, 515, 154), (394, 168, 183), (154, 515, 169), (394, 183, 198), (169, 515, 184), (394, 198, 213), (184, 515, 199), (394, 213, 228), (199, 515, 214), (394, 228, 243), (214, 515, 229), (394, 243, 258), (229, 515, 244), (394, 258, 273), (244, 515, 259), (394, 273, 288), (259, 515, 274), (394, 288, 303), (274, 515, 289), (394, 303, 318), (289, 515, 304), (394, 318, 333), (304, 515, 319), (394, 333, 348), (319, 515, 334), (394, 348, 363), (334, 515, 349), (394, 363, 378), (349, 515, 364), (394, 378, 393), (364, 515, 379), (394, 393, 409), (379, 515, 395), (394, 409, 424), (395, 515, 410), (394, 424, 439), (410, 515, 425), (394, 439, 454), (425, 515, 440), (394, 454, 469), (440, 515, 455), (394, 469, 484), (455, 515, 470), (394, 484, 499), (470, 515, 485), (394, 499, 514), (485, 515, 500), (394, 514, 530), (500, 515, 516), (394, 530, 545), (516, 515, 531), (534, 533, 66, 67), (545, 544, 77, 78), (532, 531, 64, 65), (543, 542, 75, 76), (541, 540, 73, 74), (539, 538, 71, 72), (537, 536, 69, 70), (535, 534, 67, 68), (394, 545, 78), (533, 532, 65, 66), (544, 543, 76, 77), (531, 515, 64), (542, 541, 74, 75), (540, 539, 72, 73), (538, 537, 70, 71), (536, 535, 68, 69)])
me_cylinder.materials.append(mat_material_003)
me_cylinder.use_remesh_preserve_volume = False
me_cylinder.use_remesh_preserve_attributes = False
me_cylinder.use_mirror_vertex_groups = False
me_cylinder.update()

# ---- objects
ob_cylinder = bpy.data.objects.new('Cylinder', me_cylinder)
ob_lamp = bpy.data.objects.new('Lamp', light_lamp)
ob_camera = bpy.data.objects.new('Camera', cam_camera)

# ---- transforms, parenting, visibility, modifiers, constraints
ob_cylinder.location = (0.1439, -0.3496, 0.9749)
ob_cylinder.scale = (0.41, 0.41, 0.25)
ob_cylinder.lineart.crease_threshold = 0.0
ob_lamp.location = (4.076, 1.005, 5.904)
ob_lamp.rotation_euler = (0.6503, 0.05522, 1.866)
ob_lamp.lock_rotations_4d = False
ob_lamp.empty_display_type = 'ARROWS'
ob_lamp.color = (0.0, 0.0, 0.0, 0.0)
ob_lamp.lineart.crease_threshold = 0.0
ob_camera.location = (8.309, -3.661, 5.116)
ob_camera.rotation_euler = (1.109, 0.01327, 1.148)
ob_camera.scale = (1.0, 1.0, 1.0)
ob_camera.lock_rotations_4d = False
ob_camera.empty_display_type = 'ARROWS'
ob_camera.color = (0.0, 0.0, 0.0, 0.0)
ob_camera.display_type = 'WIRE'
ob_camera.lineart.crease_threshold = 0.0

# ---- collection membership
col_collection_1.objects.link(ob_cylinder)
col_collection_1.objects.link(ob_lamp)
col_collection_1.objects.link(ob_camera)

# ---- scene / render settings (as saved in the file)
scene.frame_start = 1; scene.frame_end = 250; scene.frame_set(171)
scene.render.engine = 'BLENDER_EEVEE_NEXT'
scene.render.resolution_percentage = 50
scene.render.fps = 25
scene.render.dither_intensity = 0.0
scene.cycles.use_denoising = False
scene.cycles.samples = 10
scene.cycles.sampling_pattern = 'TABULATED_SOBOL'
scene.cycles.light_sampling_threshold = 0.0
scene.cycles.use_adaptive_sampling = False
scene.cycles.use_light_tree = False
scene.cycles.blur_glossy = 0.0
scene.cycles.volume_bounces = 1
scene.cycles.pixel_filter_type = 'GAUSSIAN'
scene.cycles.sample_clamp_indirect = 0.0
scene.view_settings.view_transform = 'Standard'
bpy.context.view_layer.update()

# ---- added for rendering (the .blend has no active camera): camera
cam_auto = bpy.data.cameras.new('AutoCamera')
cam_auto.lens = 50.0
cam_auto.sensor_width = 36.0
cam_auto.clip_end = 1000.0
ob_auto_camera = bpy.data.objects.new('AutoCamera', cam_auto)
scene.collection.objects.link(ob_auto_camera)
ob_auto_camera.location = (1.80496, -2.36674, 2.24928)
ob_auto_camera.rotation_euler = (1.09748, -7.21219e-08, 0.694738)
scene.camera = ob_auto_camera
bpy.context.view_layer.update()
